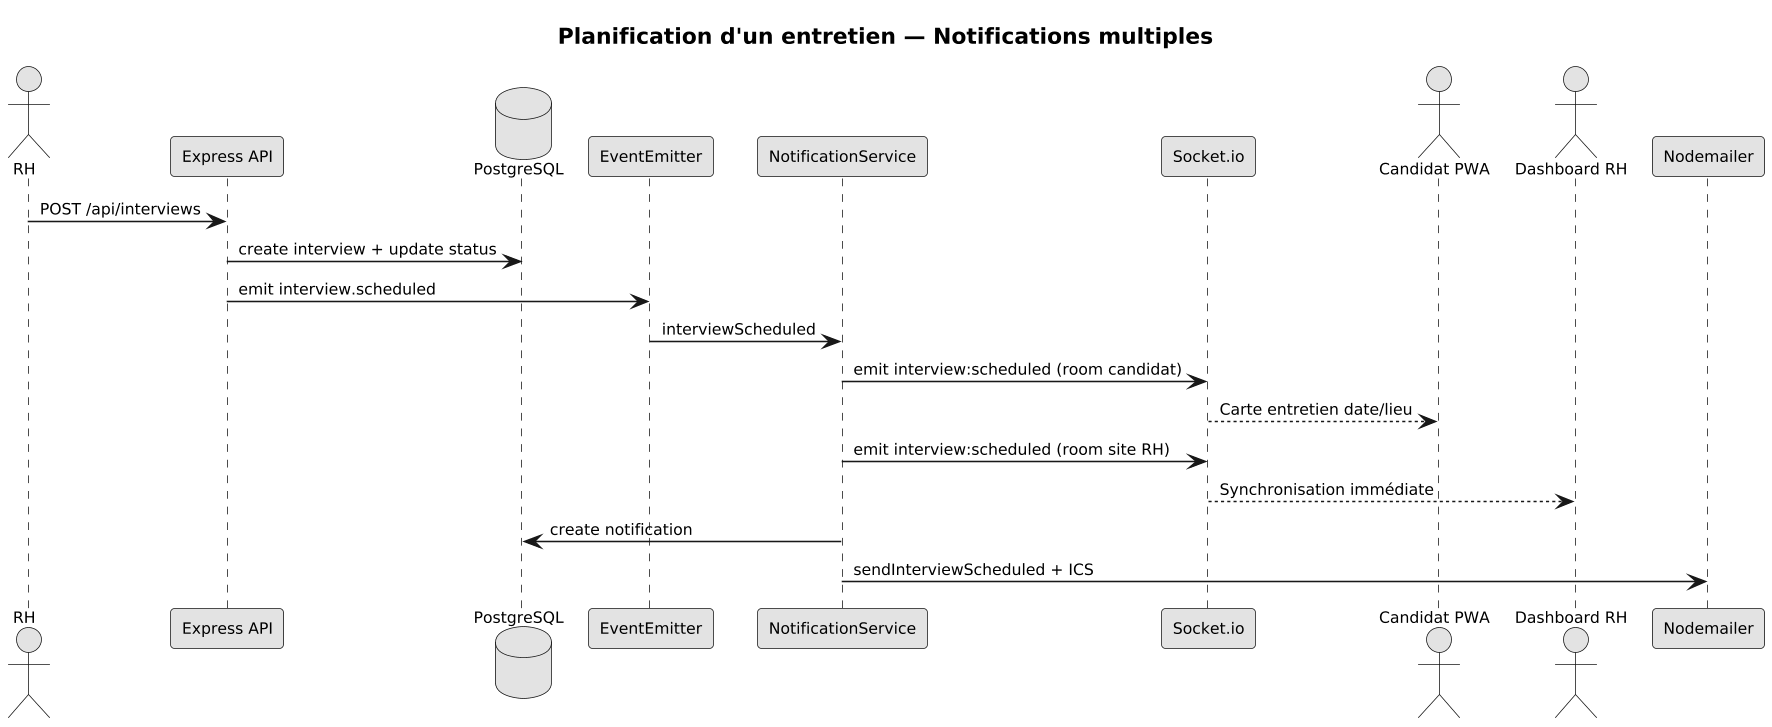

The diagram above was rendered by PlantUML. Its source (embedded in the PNG):
@startuml
skinparam dpi 150
skinparam monochrome true
skinparam shadowing false
skinparam defaultFontSize 10

title **Planification d'un entretien — Notifications multiples**

actor RH
participant "Express API" as API
database "PostgreSQL" as DB
participant "EventEmitter" as Emitter
participant "NotificationService" as NotifSvc
participant "Socket.io" as Socket
actor "Candidat PWA" as PWA
actor "Dashboard RH" as HRUI
participant "Nodemailer" as Email

RH -> API : POST /api/interviews
API -> DB : create interview + update status
API -> Emitter : emit interview.scheduled

Emitter -> NotifSvc : interviewScheduled
NotifSvc -> Socket : emit interview:scheduled (room candidat)
Socket --> PWA : Carte entretien date/lieu
NotifSvc -> Socket : emit interview:scheduled (room site RH)
Socket --> HRUI : Synchronisation immédiate
NotifSvc -> DB : create notification
NotifSvc -> Email : sendInterviewScheduled + ICS
@enduml